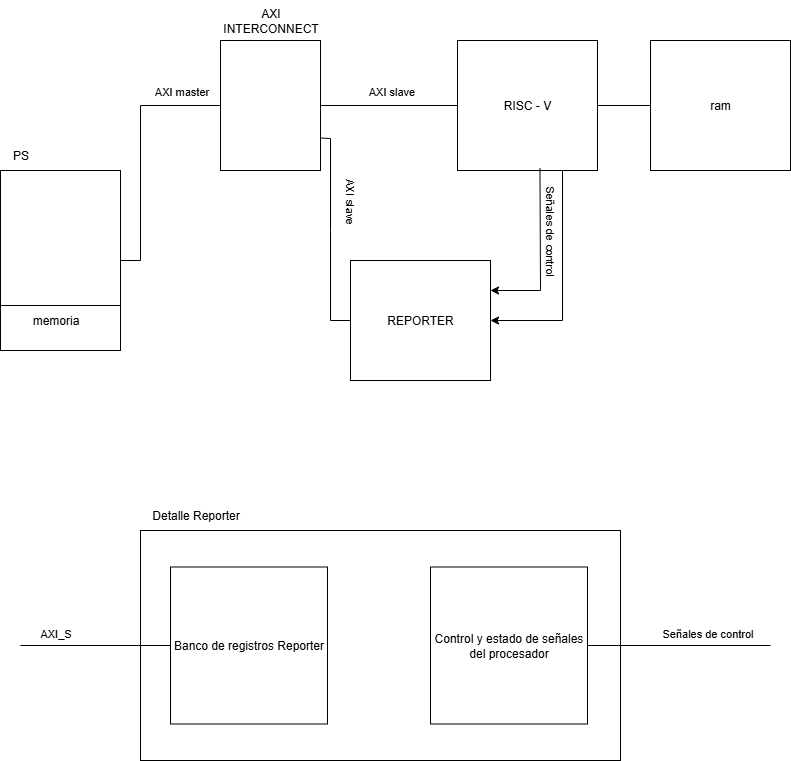

The diagram above was exported from draw.io. Its source (the exported page's mxGraphModel, read from the mxfile embedded in the PNG):
<mxGraphModel dx="2907" dy="1490" grid="1" gridSize="10" guides="1" tooltips="1" connect="1" arrows="1" fold="1" page="1" pageScale="1" pageWidth="827" pageHeight="1169" math="0" shadow="0">
  <root>
    <mxCell id="0" />
    <mxCell id="1" parent="0" />
    <mxCell id="MQsysSejSwG6ZT7A6ywI-2" value="Detalle Reporter" style="text;html=1;align=center;verticalAlign=middle;resizable=0;points=[];autosize=1;strokeColor=none;fillColor=none;" parent="1" vertex="1">
      <mxGeometry x="160" y="510" width="110" height="30" as="geometry" />
    </mxCell>
    <mxCell id="MQsysSejSwG6ZT7A6ywI-4" value="" style="rounded=0;whiteSpace=wrap;html=1;" parent="1" vertex="1">
      <mxGeometry x="160" y="540" width="480" height="230" as="geometry" />
    </mxCell>
    <mxCell id="MQsysSejSwG6ZT7A6ywI-6" value="Control y estado de señales del procesador" style="whiteSpace=wrap;html=1;aspect=fixed;" parent="1" vertex="1">
      <mxGeometry x="450" y="576.5" width="157" height="157" as="geometry" />
    </mxCell>
    <mxCell id="MQsysSejSwG6ZT7A6ywI-7" value="Banco de registros Reporter" style="whiteSpace=wrap;html=1;aspect=fixed;" parent="1" vertex="1">
      <mxGeometry x="190" y="576.5" width="157" height="157" as="geometry" />
    </mxCell>
    <mxCell id="MQsysSejSwG6ZT7A6ywI-8" value="" style="endArrow=none;html=1;rounded=0;exitX=0;exitY=0.5;exitDx=0;exitDy=0;" parent="1" source="MQsysSejSwG6ZT7A6ywI-7" edge="1">
      <mxGeometry width="50" height="50" relative="1" as="geometry">
        <mxPoint x="380" y="652" as="sourcePoint" />
        <mxPoint x="40" y="655" as="targetPoint" />
      </mxGeometry>
    </mxCell>
    <mxCell id="MQsysSejSwG6ZT7A6ywI-10" value="AXI_S" style="edgeLabel;html=1;align=center;verticalAlign=middle;resizable=0;points=[];" parent="MQsysSejSwG6ZT7A6ywI-8" vertex="1" connectable="0">
      <mxGeometry x="0.5306" y="1" relative="1" as="geometry">
        <mxPoint y="-14" as="offset" />
      </mxGeometry>
    </mxCell>
    <mxCell id="MQsysSejSwG6ZT7A6ywI-9" value="" style="endArrow=none;html=1;rounded=0;entryX=1;entryY=0.5;entryDx=0;entryDy=0;" parent="1" target="MQsysSejSwG6ZT7A6ywI-6" edge="1">
      <mxGeometry width="50" height="50" relative="1" as="geometry">
        <mxPoint x="790" y="655" as="sourcePoint" />
        <mxPoint x="510" y="592" as="targetPoint" />
      </mxGeometry>
    </mxCell>
    <mxCell id="MQsysSejSwG6ZT7A6ywI-11" value="Señales de control" style="edgeLabel;html=1;align=center;verticalAlign=middle;resizable=0;points=[];" parent="MQsysSejSwG6ZT7A6ywI-9" vertex="1" connectable="0">
      <mxGeometry x="-0.305" y="1" relative="1" as="geometry">
        <mxPoint y="-14" as="offset" />
      </mxGeometry>
    </mxCell>
    <mxCell id="yX-Lk9ijySNbptpAPbdb-2" value="" style="rounded=0;whiteSpace=wrap;html=1;" vertex="1" parent="1">
      <mxGeometry x="20" y="180" width="120" height="180" as="geometry" />
    </mxCell>
    <mxCell id="yX-Lk9ijySNbptpAPbdb-3" value="RISC - V" style="rounded=0;whiteSpace=wrap;html=1;" vertex="1" parent="1">
      <mxGeometry x="477" y="50" width="140" height="130" as="geometry" />
    </mxCell>
    <mxCell id="yX-Lk9ijySNbptpAPbdb-5" value="" style="rounded=0;whiteSpace=wrap;html=1;" vertex="1" parent="1">
      <mxGeometry x="240" y="50" width="100" height="130" as="geometry" />
    </mxCell>
    <mxCell id="yX-Lk9ijySNbptpAPbdb-6" value="REPORTER" style="rounded=0;whiteSpace=wrap;html=1;" vertex="1" parent="1">
      <mxGeometry x="370" y="270" width="140" height="120" as="geometry" />
    </mxCell>
    <mxCell id="yX-Lk9ijySNbptpAPbdb-7" value="ram" style="rounded=0;whiteSpace=wrap;html=1;" vertex="1" parent="1">
      <mxGeometry x="670" y="50" width="140" height="130" as="geometry" />
    </mxCell>
    <mxCell id="yX-Lk9ijySNbptpAPbdb-10" value="" style="endArrow=none;html=1;rounded=0;entryX=0;entryY=0.5;entryDx=0;entryDy=0;exitX=1;exitY=0.5;exitDx=0;exitDy=0;" edge="1" parent="1" source="yX-Lk9ijySNbptpAPbdb-2" target="yX-Lk9ijySNbptpAPbdb-5">
      <mxGeometry width="50" height="50" relative="1" as="geometry">
        <mxPoint x="650" y="450" as="sourcePoint" />
        <mxPoint x="700" y="400" as="targetPoint" />
        <Array as="points">
          <mxPoint x="160" y="270" />
          <mxPoint x="160" y="115" />
        </Array>
      </mxGeometry>
    </mxCell>
    <mxCell id="yX-Lk9ijySNbptpAPbdb-16" value="AXI master" style="edgeLabel;html=1;align=center;verticalAlign=middle;resizable=0;points=[];" vertex="1" connectable="0" parent="yX-Lk9ijySNbptpAPbdb-10">
      <mxGeometry x="0.6827" y="-3" relative="1" as="geometry">
        <mxPoint y="-18" as="offset" />
      </mxGeometry>
    </mxCell>
    <mxCell id="yX-Lk9ijySNbptpAPbdb-11" value="" style="endArrow=none;html=1;rounded=0;exitX=1;exitY=0.5;exitDx=0;exitDy=0;entryX=0;entryY=0.5;entryDx=0;entryDy=0;" edge="1" parent="1" source="yX-Lk9ijySNbptpAPbdb-5" target="yX-Lk9ijySNbptpAPbdb-3">
      <mxGeometry width="50" height="50" relative="1" as="geometry">
        <mxPoint x="390" y="100" as="sourcePoint" />
        <mxPoint x="440" y="50" as="targetPoint" />
      </mxGeometry>
    </mxCell>
    <mxCell id="yX-Lk9ijySNbptpAPbdb-17" value="AXI slave" style="edgeLabel;html=1;align=center;verticalAlign=middle;resizable=0;points=[];" vertex="1" connectable="0" parent="yX-Lk9ijySNbptpAPbdb-11">
      <mxGeometry x="-0.2482" y="-1" relative="1" as="geometry">
        <mxPoint x="19" y="-16" as="offset" />
      </mxGeometry>
    </mxCell>
    <mxCell id="yX-Lk9ijySNbptpAPbdb-12" value="" style="endArrow=none;html=1;rounded=0;exitX=0;exitY=0.5;exitDx=0;exitDy=0;entryX=1;entryY=0.75;entryDx=0;entryDy=0;" edge="1" parent="1" source="yX-Lk9ijySNbptpAPbdb-6" target="yX-Lk9ijySNbptpAPbdb-5">
      <mxGeometry width="50" height="50" relative="1" as="geometry">
        <mxPoint x="390" y="360" as="sourcePoint" />
        <mxPoint x="440" y="310" as="targetPoint" />
        <Array as="points">
          <mxPoint x="350" y="330" />
          <mxPoint x="350" y="240" />
          <mxPoint x="350" y="148" />
        </Array>
      </mxGeometry>
    </mxCell>
    <mxCell id="yX-Lk9ijySNbptpAPbdb-13" value="" style="endArrow=classic;html=1;rounded=0;exitX=0.589;exitY=0.984;exitDx=0;exitDy=0;entryX=1;entryY=0.25;entryDx=0;entryDy=0;exitPerimeter=0;" edge="1" parent="1" source="yX-Lk9ijySNbptpAPbdb-3" target="yX-Lk9ijySNbptpAPbdb-6">
      <mxGeometry width="50" height="50" relative="1" as="geometry">
        <mxPoint x="390" y="260" as="sourcePoint" />
        <mxPoint x="440" y="210" as="targetPoint" />
        <Array as="points">
          <mxPoint x="560" y="300" />
        </Array>
      </mxGeometry>
    </mxCell>
    <mxCell id="yX-Lk9ijySNbptpAPbdb-14" value="" style="endArrow=classic;html=1;rounded=0;exitX=0.75;exitY=1;exitDx=0;exitDy=0;entryX=1;entryY=0.5;entryDx=0;entryDy=0;" edge="1" parent="1" source="yX-Lk9ijySNbptpAPbdb-3" target="yX-Lk9ijySNbptpAPbdb-6">
      <mxGeometry width="50" height="50" relative="1" as="geometry">
        <mxPoint x="390" y="260" as="sourcePoint" />
        <mxPoint x="440" y="210" as="targetPoint" />
        <Array as="points">
          <mxPoint x="582" y="330" />
        </Array>
      </mxGeometry>
    </mxCell>
    <mxCell id="yX-Lk9ijySNbptpAPbdb-19" value="Señales de control" style="edgeLabel;html=1;align=center;verticalAlign=middle;resizable=0;points=[];rotation=90;" vertex="1" connectable="0" parent="yX-Lk9ijySNbptpAPbdb-14">
      <mxGeometry x="-0.1097" y="1" relative="1" as="geometry">
        <mxPoint x="-13" y="-39" as="offset" />
      </mxGeometry>
    </mxCell>
    <mxCell id="yX-Lk9ijySNbptpAPbdb-15" value="" style="endArrow=none;html=1;rounded=0;entryX=0;entryY=0.5;entryDx=0;entryDy=0;exitX=1;exitY=0.5;exitDx=0;exitDy=0;" edge="1" parent="1" source="yX-Lk9ijySNbptpAPbdb-3" target="yX-Lk9ijySNbptpAPbdb-7">
      <mxGeometry width="50" height="50" relative="1" as="geometry">
        <mxPoint x="390" y="260" as="sourcePoint" />
        <mxPoint x="440" y="210" as="targetPoint" />
      </mxGeometry>
    </mxCell>
    <mxCell id="yX-Lk9ijySNbptpAPbdb-18" value="AXI slave" style="edgeLabel;html=1;align=center;verticalAlign=middle;resizable=0;points=[];rotation=90;" vertex="1" connectable="0" parent="1">
      <mxGeometry x="370" y="210" as="geometry" />
    </mxCell>
    <mxCell id="yX-Lk9ijySNbptpAPbdb-20" value="" style="endArrow=none;html=1;rounded=0;exitX=0;exitY=0.75;exitDx=0;exitDy=0;entryX=1;entryY=0.75;entryDx=0;entryDy=0;" edge="1" parent="1" source="yX-Lk9ijySNbptpAPbdb-2" target="yX-Lk9ijySNbptpAPbdb-2">
      <mxGeometry width="50" height="50" relative="1" as="geometry">
        <mxPoint x="140" y="220" as="sourcePoint" />
        <mxPoint x="190" y="170" as="targetPoint" />
      </mxGeometry>
    </mxCell>
    <mxCell id="yX-Lk9ijySNbptpAPbdb-21" value="PS" style="text;html=1;align=center;verticalAlign=middle;resizable=0;points=[];autosize=1;strokeColor=none;fillColor=none;" vertex="1" parent="1">
      <mxGeometry x="20" y="150" width="40" height="30" as="geometry" />
    </mxCell>
    <mxCell id="yX-Lk9ijySNbptpAPbdb-22" value="AXI&lt;br&gt;INTERCONNECT" style="text;html=1;align=center;verticalAlign=middle;resizable=0;points=[];autosize=1;strokeColor=none;fillColor=none;" vertex="1" parent="1">
      <mxGeometry x="230" y="10" width="120" height="40" as="geometry" />
    </mxCell>
    <mxCell id="yX-Lk9ijySNbptpAPbdb-23" value="memoria" style="text;html=1;align=center;verticalAlign=middle;resizable=0;points=[];autosize=1;strokeColor=none;fillColor=none;" vertex="1" parent="1">
      <mxGeometry x="40" y="315" width="70" height="30" as="geometry" />
    </mxCell>
  </root>
</mxGraphModel>